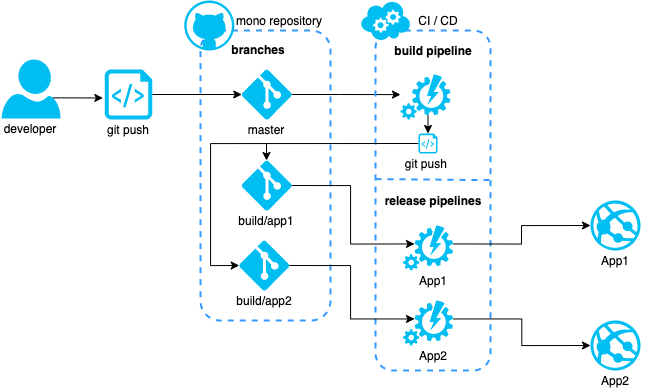

The diagram above was exported from draw.io. Its source (the exported page's mxGraphModel, read from the mxfile embedded in the PNG):
<mxGraphModel dx="1645" dy="1240" grid="1" gridSize="10" guides="1" tooltips="1" connect="1" arrows="1" fold="1" page="1" pageScale="1" pageWidth="850" pageHeight="1100" background="#ffffff" math="0" shadow="0">
  <root>
    <mxCell id="0" />
    <mxCell id="1" parent="0" />
    <mxCell id="U0BhOynQlbMFhq5WlIMl-26" value="" style="rounded=1;whiteSpace=wrap;html=1;dashed=1;strokeColor=#3399FF;strokeWidth=2;fillColor=none;" vertex="1" parent="1">
      <mxGeometry x="270" y="230" width="130" height="290" as="geometry" />
    </mxCell>
    <mxCell id="U0BhOynQlbMFhq5WlIMl-15" value="" style="verticalLabelPosition=bottom;html=1;verticalAlign=top;align=center;strokeColor=none;fillColor=#00BEF2;shape=mxgraph.azure.user;rounded=1;dashed=1;" vertex="1" parent="1">
      <mxGeometry x="71" y="259" width="59" height="59" as="geometry" />
    </mxCell>
    <mxCell id="U0BhOynQlbMFhq5WlIMl-42" style="edgeStyle=orthogonalEdgeStyle;rounded=0;orthogonalLoop=1;jettySize=auto;html=1;exitX=1;exitY=0.5;exitDx=0;exitDy=0;exitPerimeter=0;entryX=0;entryY=0.447;entryDx=0;entryDy=0;entryPerimeter=0;strokeWidth=1;" edge="1" parent="1" source="U0BhOynQlbMFhq5WlIMl-17" target="U0BhOynQlbMFhq5WlIMl-40">
      <mxGeometry relative="1" as="geometry">
        <Array as="points">
          <mxPoint x="410" y="294" />
        </Array>
      </mxGeometry>
    </mxCell>
    <mxCell id="U0BhOynQlbMFhq5WlIMl-17" value="" style="verticalLabelPosition=bottom;html=1;verticalAlign=top;align=center;strokeColor=none;fillColor=#00BEF2;shape=mxgraph.azure.git_repository;rounded=1;dashed=1;" vertex="1" parent="1">
      <mxGeometry x="311.25" y="269" width="50" height="50" as="geometry" />
    </mxCell>
    <mxCell id="U0BhOynQlbMFhq5WlIMl-28" style="edgeStyle=orthogonalEdgeStyle;rounded=0;orthogonalLoop=1;jettySize=auto;html=1;exitX=1;exitY=0.5;exitDx=0;exitDy=0;exitPerimeter=0;entryX=0;entryY=0.5;entryDx=0;entryDy=0;entryPerimeter=0;" edge="1" parent="1" source="U0BhOynQlbMFhq5WlIMl-19" target="U0BhOynQlbMFhq5WlIMl-17">
      <mxGeometry relative="1" as="geometry" />
    </mxCell>
    <mxCell id="U0BhOynQlbMFhq5WlIMl-19" value="" style="verticalLabelPosition=bottom;html=1;verticalAlign=top;align=center;strokeColor=none;fillColor=#00BEF2;shape=mxgraph.azure.script_file;pointerEvents=1;rounded=1;dashed=1;" vertex="1" parent="1">
      <mxGeometry x="174.25" y="269" width="47.5" height="50" as="geometry" />
    </mxCell>
    <mxCell id="U0BhOynQlbMFhq5WlIMl-18" style="edgeStyle=orthogonalEdgeStyle;rounded=0;orthogonalLoop=1;jettySize=auto;html=1;exitX=0.87;exitY=0.65;exitDx=0;exitDy=0;exitPerimeter=0;entryX=-0.04;entryY=0.569;entryDx=0;entryDy=0;entryPerimeter=0;" edge="1" parent="1" source="U0BhOynQlbMFhq5WlIMl-15" target="U0BhOynQlbMFhq5WlIMl-19">
      <mxGeometry relative="1" as="geometry">
        <mxPoint x="190" y="292" as="targetPoint" />
      </mxGeometry>
    </mxCell>
    <mxCell id="U0BhOynQlbMFhq5WlIMl-27" value="" style="verticalLabelPosition=bottom;html=1;verticalAlign=top;align=center;strokeColor=none;fillColor=#00BEF2;shape=mxgraph.azure.github_code;pointerEvents=1;rounded=1;dashed=1;" vertex="1" parent="1">
      <mxGeometry x="253.75" y="200" width="50" height="50" as="geometry" />
    </mxCell>
    <mxCell id="U0BhOynQlbMFhq5WlIMl-29" value="master" style="text;html=1;strokeColor=none;fillColor=none;align=center;verticalAlign=middle;whiteSpace=wrap;rounded=0;dashed=1;" vertex="1" parent="1">
      <mxGeometry x="316.25" y="319" width="40" height="20" as="geometry" />
    </mxCell>
    <mxCell id="U0BhOynQlbMFhq5WlIMl-30" value="mono repository" style="text;html=1;strokeColor=none;fillColor=none;align=center;verticalAlign=middle;whiteSpace=wrap;rounded=0;dashed=1;" vertex="1" parent="1">
      <mxGeometry x="303.75" y="210" width="90" height="20" as="geometry" />
    </mxCell>
    <mxCell id="U0BhOynQlbMFhq5WlIMl-33" value="" style="verticalLabelPosition=bottom;html=1;verticalAlign=top;align=center;strokeColor=none;fillColor=#00BEF2;shape=mxgraph.azure.git_repository;rounded=1;dashed=1;" vertex="1" parent="1">
      <mxGeometry x="311.25" y="360" width="50" height="50" as="geometry" />
    </mxCell>
    <mxCell id="U0BhOynQlbMFhq5WlIMl-34" value="build/app1" style="text;html=1;strokeColor=none;fillColor=none;align=center;verticalAlign=middle;whiteSpace=wrap;rounded=0;dashed=1;" vertex="1" parent="1">
      <mxGeometry x="301.25" y="410" width="70" height="20" as="geometry" />
    </mxCell>
    <mxCell id="U0BhOynQlbMFhq5WlIMl-35" value="git push" style="text;html=1;strokeColor=none;fillColor=none;align=center;verticalAlign=middle;whiteSpace=wrap;rounded=0;dashed=1;" vertex="1" parent="1">
      <mxGeometry x="168" y="319" width="60" height="20" as="geometry" />
    </mxCell>
    <mxCell id="U0BhOynQlbMFhq5WlIMl-36" value="developer" style="text;html=1;strokeColor=none;fillColor=none;align=center;verticalAlign=middle;whiteSpace=wrap;rounded=0;dashed=1;" vertex="1" parent="1">
      <mxGeometry x="70" y="318" width="60" height="20" as="geometry" />
    </mxCell>
    <mxCell id="U0BhOynQlbMFhq5WlIMl-37" value="" style="rounded=1;whiteSpace=wrap;html=1;dashed=1;strokeColor=#3399FF;strokeWidth=2;fillColor=none;" vertex="1" parent="1">
      <mxGeometry x="445" y="230" width="115" height="340" as="geometry" />
    </mxCell>
    <mxCell id="U0BhOynQlbMFhq5WlIMl-38" value="" style="verticalLabelPosition=bottom;html=1;verticalAlign=top;align=center;strokeColor=none;fillColor=#00BEF2;shape=mxgraph.azure.cloud_service;rounded=1;dashed=1;" vertex="1" parent="1">
      <mxGeometry x="430" y="200" width="50" height="40" as="geometry" />
    </mxCell>
    <mxCell id="U0BhOynQlbMFhq5WlIMl-39" value="CI / CD" style="text;html=1;strokeColor=none;fillColor=none;align=center;verticalAlign=middle;whiteSpace=wrap;rounded=0;dashed=1;" vertex="1" parent="1">
      <mxGeometry x="480" y="210" width="55.5" height="20" as="geometry" />
    </mxCell>
    <mxCell id="U0BhOynQlbMFhq5WlIMl-40" value="" style="verticalLabelPosition=bottom;html=1;verticalAlign=top;align=center;strokeColor=none;fillColor=#00BEF2;shape=mxgraph.azure.automation;pointerEvents=1;rounded=1;dashed=1;" vertex="1" parent="1">
      <mxGeometry x="470" y="274" width="50" height="45" as="geometry" />
    </mxCell>
    <mxCell id="U0BhOynQlbMFhq5WlIMl-45" style="edgeStyle=orthogonalEdgeStyle;rounded=0;orthogonalLoop=1;jettySize=auto;html=1;exitX=0.55;exitY=0.9;exitDx=0;exitDy=0;exitPerimeter=0;entryX=0.5;entryY=0;entryDx=0;entryDy=0;entryPerimeter=0;strokeWidth=1;" edge="1" parent="1" source="U0BhOynQlbMFhq5WlIMl-40" target="U0BhOynQlbMFhq5WlIMl-41">
      <mxGeometry relative="1" as="geometry" />
    </mxCell>
    <mxCell id="U0BhOynQlbMFhq5WlIMl-53" style="edgeStyle=orthogonalEdgeStyle;rounded=0;orthogonalLoop=1;jettySize=auto;html=1;exitX=0;exitY=0.5;exitDx=0;exitDy=0;exitPerimeter=0;entryX=0;entryY=0.5;entryDx=0;entryDy=0;entryPerimeter=0;strokeWidth=1;" edge="1" parent="1" source="U0BhOynQlbMFhq5WlIMl-41" target="U0BhOynQlbMFhq5WlIMl-51">
      <mxGeometry relative="1" as="geometry">
        <Array as="points">
          <mxPoint x="280" y="343" />
          <mxPoint x="280" y="465" />
        </Array>
      </mxGeometry>
    </mxCell>
    <mxCell id="U0BhOynQlbMFhq5WlIMl-41" value="" style="verticalLabelPosition=bottom;html=1;verticalAlign=top;align=center;strokeColor=none;fillColor=#00BEF2;shape=mxgraph.azure.script_file;pointerEvents=1;rounded=1;dashed=1;" vertex="1" parent="1">
      <mxGeometry x="488" y="333" width="19" height="20" as="geometry" />
    </mxCell>
    <mxCell id="U0BhOynQlbMFhq5WlIMl-47" value="build pipeline" style="text;html=1;strokeColor=none;fillColor=none;align=center;verticalAlign=middle;whiteSpace=wrap;rounded=0;dashed=1;fontStyle=1" vertex="1" parent="1">
      <mxGeometry x="462.5" y="240" width="80" height="20" as="geometry" />
    </mxCell>
    <mxCell id="U0BhOynQlbMFhq5WlIMl-48" value="git push&amp;nbsp;" style="text;html=1;strokeColor=none;fillColor=none;align=center;verticalAlign=middle;whiteSpace=wrap;rounded=0;dashed=1;" vertex="1" parent="1">
      <mxGeometry x="470" y="353" width="55" height="20" as="geometry" />
    </mxCell>
    <mxCell id="U0BhOynQlbMFhq5WlIMl-51" value="" style="verticalLabelPosition=bottom;html=1;verticalAlign=top;align=center;strokeColor=none;fillColor=#00BEF2;shape=mxgraph.azure.git_repository;rounded=1;dashed=1;" vertex="1" parent="1">
      <mxGeometry x="308.75" y="440" width="50" height="50" as="geometry" />
    </mxCell>
    <mxCell id="U0BhOynQlbMFhq5WlIMl-52" value="build/app2" style="text;html=1;strokeColor=none;fillColor=none;align=center;verticalAlign=middle;whiteSpace=wrap;rounded=0;dashed=1;" vertex="1" parent="1">
      <mxGeometry x="298.75" y="490" width="70" height="20" as="geometry" />
    </mxCell>
    <mxCell id="U0BhOynQlbMFhq5WlIMl-54" value="release pipelines" style="text;html=1;strokeColor=none;fillColor=none;align=center;verticalAlign=middle;whiteSpace=wrap;rounded=0;dashed=1;fontStyle=1" vertex="1" parent="1">
      <mxGeometry x="447.5" y="390" width="110" height="20" as="geometry" />
    </mxCell>
    <mxCell id="U0BhOynQlbMFhq5WlIMl-55" value="" style="endArrow=none;html=1;strokeWidth=2;entryX=1;entryY=0.44;entryDx=0;entryDy=0;entryPerimeter=0;exitX=0.001;exitY=0.437;exitDx=0;exitDy=0;exitPerimeter=0;fillColor=#1ba1e2;strokeColor=#3399FF;dashed=1;" edge="1" parent="1" source="U0BhOynQlbMFhq5WlIMl-37" target="U0BhOynQlbMFhq5WlIMl-37">
      <mxGeometry width="50" height="50" relative="1" as="geometry">
        <mxPoint x="447" y="384.76" as="sourcePoint" />
        <mxPoint x="507" y="384.76" as="targetPoint" />
      </mxGeometry>
    </mxCell>
    <mxCell id="U0BhOynQlbMFhq5WlIMl-66" style="edgeStyle=orthogonalEdgeStyle;rounded=0;orthogonalLoop=1;jettySize=auto;html=1;exitX=1;exitY=0.41;exitDx=0;exitDy=0;exitPerimeter=0;entryX=0;entryY=0.5;entryDx=0;entryDy=0;entryPerimeter=0;strokeWidth=1;" edge="1" parent="1" source="U0BhOynQlbMFhq5WlIMl-56" target="U0BhOynQlbMFhq5WlIMl-62">
      <mxGeometry relative="1" as="geometry">
        <Array as="points">
          <mxPoint x="591" y="443" />
        </Array>
      </mxGeometry>
    </mxCell>
    <mxCell id="U0BhOynQlbMFhq5WlIMl-56" value="" style="verticalLabelPosition=bottom;html=1;verticalAlign=top;align=center;strokeColor=none;fillColor=#00BEF2;shape=mxgraph.azure.automation;pointerEvents=1;rounded=1;dashed=1;" vertex="1" parent="1">
      <mxGeometry x="472.5" y="425" width="50" height="45" as="geometry" />
    </mxCell>
    <mxCell id="U0BhOynQlbMFhq5WlIMl-57" value="App1" style="text;html=1;strokeColor=none;fillColor=none;align=center;verticalAlign=middle;whiteSpace=wrap;rounded=0;dashed=1;" vertex="1" parent="1">
      <mxGeometry x="472.5" y="470" width="60" height="20" as="geometry" />
    </mxCell>
    <mxCell id="U0BhOynQlbMFhq5WlIMl-67" style="edgeStyle=orthogonalEdgeStyle;rounded=0;orthogonalLoop=1;jettySize=auto;html=1;exitX=1;exitY=0.41;exitDx=0;exitDy=0;exitPerimeter=0;entryX=0;entryY=0.5;entryDx=0;entryDy=0;entryPerimeter=0;strokeWidth=1;" edge="1" parent="1" source="U0BhOynQlbMFhq5WlIMl-58" target="U0BhOynQlbMFhq5WlIMl-64">
      <mxGeometry relative="1" as="geometry" />
    </mxCell>
    <mxCell id="U0BhOynQlbMFhq5WlIMl-58" value="" style="verticalLabelPosition=bottom;html=1;verticalAlign=top;align=center;strokeColor=none;fillColor=#00BEF2;shape=mxgraph.azure.automation;pointerEvents=1;rounded=1;dashed=1;" vertex="1" parent="1">
      <mxGeometry x="472.5" y="500" width="50" height="45" as="geometry" />
    </mxCell>
    <mxCell id="U0BhOynQlbMFhq5WlIMl-59" value="App2" style="text;html=1;strokeColor=none;fillColor=none;align=center;verticalAlign=middle;whiteSpace=wrap;rounded=0;dashed=1;" vertex="1" parent="1">
      <mxGeometry x="472.5" y="545" width="60" height="20" as="geometry" />
    </mxCell>
    <mxCell id="U0BhOynQlbMFhq5WlIMl-62" value="" style="verticalLabelPosition=bottom;html=1;verticalAlign=top;align=center;strokeColor=none;fillColor=#00BEF2;shape=mxgraph.azure.azure_website;pointerEvents=1;rounded=1;dashed=1;" vertex="1" parent="1">
      <mxGeometry x="660" y="400" width="50" height="50" as="geometry" />
    </mxCell>
    <mxCell id="U0BhOynQlbMFhq5WlIMl-63" value="App1" style="text;html=1;strokeColor=none;fillColor=none;align=center;verticalAlign=middle;whiteSpace=wrap;rounded=0;dashed=1;" vertex="1" parent="1">
      <mxGeometry x="655" y="450" width="60" height="20" as="geometry" />
    </mxCell>
    <mxCell id="U0BhOynQlbMFhq5WlIMl-64" value="" style="verticalLabelPosition=bottom;html=1;verticalAlign=top;align=center;strokeColor=none;fillColor=#00BEF2;shape=mxgraph.azure.azure_website;pointerEvents=1;rounded=1;dashed=1;" vertex="1" parent="1">
      <mxGeometry x="660" y="520" width="50" height="50" as="geometry" />
    </mxCell>
    <mxCell id="U0BhOynQlbMFhq5WlIMl-65" value="App2" style="text;html=1;strokeColor=none;fillColor=none;align=center;verticalAlign=middle;whiteSpace=wrap;rounded=0;dashed=1;" vertex="1" parent="1">
      <mxGeometry x="655" y="570" width="60" height="20" as="geometry" />
    </mxCell>
    <mxCell id="U0BhOynQlbMFhq5WlIMl-68" value="branches" style="text;html=1;strokeColor=none;fillColor=none;align=center;verticalAlign=middle;whiteSpace=wrap;rounded=0;dashed=1;fontStyle=1" vertex="1" parent="1">
      <mxGeometry x="287.5" y="239" width="80" height="20" as="geometry" />
    </mxCell>
    <mxCell id="U0BhOynQlbMFhq5WlIMl-69" value="" style="endArrow=classic;html=1;strokeColor=#000000;strokeWidth=1;" edge="1" parent="1">
      <mxGeometry width="50" height="50" relative="1" as="geometry">
        <mxPoint x="336" y="343" as="sourcePoint" />
        <mxPoint x="336" y="360" as="targetPoint" />
      </mxGeometry>
    </mxCell>
    <mxCell id="U0BhOynQlbMFhq5WlIMl-60" style="edgeStyle=orthogonalEdgeStyle;rounded=0;orthogonalLoop=1;jettySize=auto;html=1;exitX=1;exitY=0.5;exitDx=0;exitDy=0;exitPerimeter=0;strokeWidth=1;entryX=0.23;entryY=0.41;entryDx=0;entryDy=0;entryPerimeter=0;" edge="1" parent="1" source="U0BhOynQlbMFhq5WlIMl-33" target="U0BhOynQlbMFhq5WlIMl-56">
      <mxGeometry relative="1" as="geometry">
        <Array as="points">
          <mxPoint x="420" y="385" />
          <mxPoint x="420" y="444" />
        </Array>
      </mxGeometry>
    </mxCell>
    <mxCell id="U0BhOynQlbMFhq5WlIMl-61" style="edgeStyle=orthogonalEdgeStyle;rounded=0;orthogonalLoop=1;jettySize=auto;html=1;exitX=1;exitY=0.5;exitDx=0;exitDy=0;exitPerimeter=0;entryX=0.23;entryY=0.41;entryDx=0;entryDy=0;entryPerimeter=0;strokeWidth=1;" edge="1" parent="1" source="U0BhOynQlbMFhq5WlIMl-51" target="U0BhOynQlbMFhq5WlIMl-58">
      <mxGeometry relative="1" as="geometry">
        <Array as="points">
          <mxPoint x="420" y="465" />
          <mxPoint x="420" y="518" />
        </Array>
      </mxGeometry>
    </mxCell>
  </root>
</mxGraphModel>